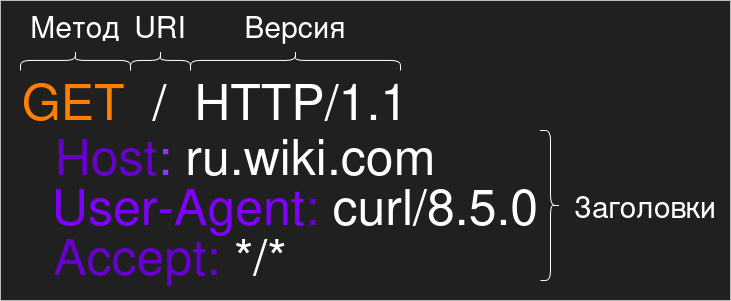

The diagram above was exported from draw.io. Its source (the exported page's mxGraphModel, read from the mxfile embedded in the PNG):
<mxGraphModel dx="816" dy="473" grid="1" gridSize="10" guides="1" tooltips="1" connect="1" arrows="1" fold="1" page="1" pageScale="1" pageWidth="827" pageHeight="1169" math="0" shadow="0">
  <root>
    <mxCell id="0" />
    <mxCell id="1" parent="0" />
    <mxCell id="-dghO9xUW1CuBFsDXgGl-1" value="" style="rounded=0;whiteSpace=wrap;html=1;fillStyle=solid;fillColor=#eeeeee;strokeColor=#36393d;" vertex="1" parent="1">
      <mxGeometry x="50" y="120" width="730" height="300" as="geometry" />
    </mxCell>
    <mxCell id="-dghO9xUW1CuBFsDXgGl-2" value="&lt;font style=&quot;font-size: 50px;&quot;&gt;&lt;span style=&quot;color: light-dark(rgb(0, 0, 0), rgb(255, 128, 0));&quot;&gt;GET&lt;/span&gt;&amp;nbsp; /&amp;nbsp; HTTP/1.1&lt;/font&gt;" style="text;html=1;align=center;verticalAlign=middle;whiteSpace=wrap;rounded=0;" vertex="1" parent="1">
      <mxGeometry x="70" y="200" width="390" height="40" as="geometry" />
    </mxCell>
    <mxCell id="-dghO9xUW1CuBFsDXgGl-3" value="&lt;font style=&quot;font-size: 50px;&quot;&gt;&lt;span style=&quot;color: light-dark(rgb(0, 0, 0), rgb(153, 51, 255));&quot;&gt;&lt;span style=&quot;color: light-dark(rgb(0, 0, 0), rgb(102, 0, 204));&quot;&gt;Host&lt;/span&gt;:&lt;/span&gt; ru.wiki.com&lt;/font&gt;" style="text;align=center;verticalAlign=middle;whiteSpace=wrap;rounded=0;html=1;" vertex="1" parent="1">
      <mxGeometry x="100" y="260" width="390" height="30" as="geometry" />
    </mxCell>
    <mxCell id="-dghO9xUW1CuBFsDXgGl-4" value="&lt;font style=&quot;font-size: 50px;&quot;&gt;&lt;span style=&quot;color: light-dark(rgb(0, 0, 0), rgb(153, 51, 255));&quot;&gt;&lt;span style=&quot;color: light-dark(rgb(0, 0, 0), rgb(127, 0, 255));&quot;&gt;User-Agent&lt;/span&gt;&lt;span style=&quot;color: light-dark(rgb(0, 0, 0), rgb(102, 0, 204));&quot;&gt;:&lt;/span&gt; &lt;/span&gt;curl/8.5.0&lt;/font&gt;" style="text;align=center;verticalAlign=middle;whiteSpace=wrap;rounded=0;html=1;" vertex="1" parent="1">
      <mxGeometry x="100" y="310" width="490" height="30" as="geometry" />
    </mxCell>
    <mxCell id="-dghO9xUW1CuBFsDXgGl-5" value="&lt;font style=&quot;font-size: 50px; color: light-dark(rgb(0, 0, 0), rgb(102, 0, 204));&quot;&gt;Accept:&lt;/font&gt;&lt;font style=&quot;font-size: 50px; color: light-dark(rgb(0, 0, 0), rgb(102, 0, 204));&quot;&gt; &lt;/font&gt;&lt;font style=&quot;font-size: 50px; color: light-dark(rgb(0, 0, 0), rgb(255, 255, 255));&quot;&gt;*/*&lt;/font&gt;" style="text;align=center;verticalAlign=middle;whiteSpace=wrap;rounded=0;html=1;" vertex="1" parent="1">
      <mxGeometry x="100" y="360" width="240" height="30" as="geometry" />
    </mxCell>
    <mxCell id="-dghO9xUW1CuBFsDXgGl-6" style="edgeStyle=orthogonalEdgeStyle;rounded=0;orthogonalLoop=1;jettySize=auto;html=1;exitX=0.5;exitY=1;exitDx=0;exitDy=0;" edge="1" parent="1" source="-dghO9xUW1CuBFsDXgGl-5" target="-dghO9xUW1CuBFsDXgGl-5">
      <mxGeometry relative="1" as="geometry" />
    </mxCell>
    <mxCell id="-dghO9xUW1CuBFsDXgGl-8" value="" style="shape=curlyBracket;whiteSpace=wrap;html=1;rounded=1;flipH=1;labelPosition=right;verticalLabelPosition=middle;align=left;verticalAlign=middle;rotation=-90;" vertex="1" parent="1">
      <mxGeometry x="115" y="125" width="20" height="110" as="geometry" />
    </mxCell>
    <mxCell id="-dghO9xUW1CuBFsDXgGl-9" value="&lt;font style=&quot;font-size: 30px;&quot;&gt;Метод&lt;/font&gt;" style="text;html=1;align=center;verticalAlign=middle;whiteSpace=wrap;rounded=0;" vertex="1" parent="1">
      <mxGeometry x="75" y="130" width="100" height="30" as="geometry" />
    </mxCell>
    <mxCell id="-dghO9xUW1CuBFsDXgGl-11" value="" style="shape=curlyBracket;whiteSpace=wrap;html=1;rounded=1;flipH=1;labelPosition=right;verticalLabelPosition=middle;align=left;verticalAlign=middle;rotation=-90;" vertex="1" parent="1">
      <mxGeometry x="200" y="150" width="20" height="60" as="geometry" />
    </mxCell>
    <mxCell id="-dghO9xUW1CuBFsDXgGl-12" value="" style="shape=curlyBracket;whiteSpace=wrap;html=1;rounded=1;flipH=1;labelPosition=right;verticalLabelPosition=middle;align=left;verticalAlign=middle;rotation=-90;" vertex="1" parent="1">
      <mxGeometry x="335" y="75" width="20" height="210" as="geometry" />
    </mxCell>
    <mxCell id="-dghO9xUW1CuBFsDXgGl-13" value="&lt;font style=&quot;font-size: 30px;&quot;&gt;URI&lt;/font&gt;" style="text;html=1;align=center;verticalAlign=middle;whiteSpace=wrap;rounded=0;" vertex="1" parent="1">
      <mxGeometry x="180" y="130" width="60" height="30" as="geometry" />
    </mxCell>
    <mxCell id="-dghO9xUW1CuBFsDXgGl-15" value="&lt;font style=&quot;font-size: 30px;&quot;&gt;Версия&lt;/font&gt;" style="text;html=1;align=center;verticalAlign=middle;whiteSpace=wrap;rounded=0;" vertex="1" parent="1">
      <mxGeometry x="235" y="130" width="220" height="30" as="geometry" />
    </mxCell>
    <mxCell id="-dghO9xUW1CuBFsDXgGl-16" value="" style="shape=curlyBracket;whiteSpace=wrap;html=1;rounded=1;flipH=1;labelPosition=right;verticalLabelPosition=middle;align=left;verticalAlign=middle;" vertex="1" parent="1">
      <mxGeometry x="590" y="250" width="20" height="150" as="geometry" />
    </mxCell>
    <mxCell id="-dghO9xUW1CuBFsDXgGl-17" value="&lt;font style=&quot;font-size: 30px;&quot;&gt;Заголовки&lt;/font&gt;" style="text;html=1;align=center;verticalAlign=middle;whiteSpace=wrap;rounded=0;" vertex="1" parent="1">
      <mxGeometry x="650" y="310" width="90" height="30" as="geometry" />
    </mxCell>
  </root>
</mxGraphModel>